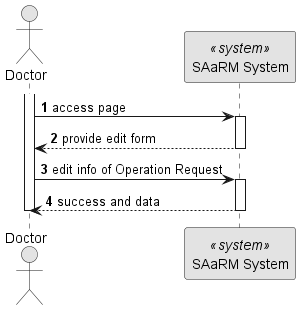

The diagram above was rendered by PlantUML. Its source (embedded in the PNG):
@startuml 5.1.4
skinparam monochrome true
skinparam packageStyle rectangle
skinparam shadowing false

autonumber

actor "Doctor" as AD
participant "SAaRM System" as SYS <<system>>

activate AD
AD -> SYS: access page
activate SYS
SYS --> AD: provide edit form
deactivate SYS
AD -> SYS : edit info of Operation Request
activate SYS

SYS --> AD : success and data

deactivate SYS

deactivate AD



@enduml